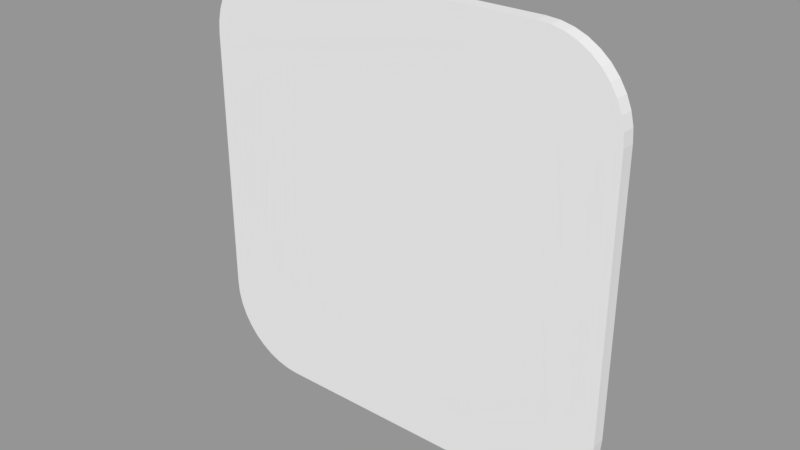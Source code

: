 # Source: quarterblock.blend  (saved by Blender 2.81.16; exported with 4.5.12 LTS)
import bpy
from mathutils import Matrix  # noqa: F401  (used for matrix-valued properties, if any)

bpy.ops.wm.read_factory_settings(use_empty=True)
scene = bpy.context.scene
scene.name = 'Scene'

# ---- collections
col_collection_1 = bpy.data.collections.new('Collection 1'); scene.collection.children.link(col_collection_1)

# ---- meshes
me_plane_002 = bpy.data.meshes.new('Plane.002')
me_plane_002.from_pydata([(-0.1249, 0.00637, 0.1998), (-0.1999, 0.00637, 0.1248), (-0.1367, 0.00637, 0.1989), (-0.1481, 0.00637, 0.1962), (-0.159, 0.00637, 0.1917), (-0.169, 0.00637, 0.1855), (-0.178, 0.00637, 0.1779), (-0.1856, 0.00637, 0.1689), (-0.1918, 0.00637, 0.1589), (-0.1963, 0.00637, 0.148), (-0.199, 0.00637, 0.1366), (0.1999, 0.00637, 0.1248), (0.1249, 0.00637, 0.1998), (0.199, 0.00637, 0.1366), (0.1963, 0.00637, 0.148), (0.1918, 0.00637, 0.1589), (0.1856, 0.00637, 0.1689), (0.178, 0.00637, 0.1779), (0.169, 0.00637, 0.1855), (0.159, 0.00637, 0.1917), (0.1481, 0.00637, 0.1962), (0.1367, 0.00637, 0.1989), (-0.1249, 0.00637, -0.1998), (-0.1999, 0.00637, -0.1248), (-0.1367, 0.00637, -0.1989), (-0.1481, 0.00637, -0.1962), (-0.159, 0.00637, -0.1917), (-0.169, 0.00637, -0.1855), (-0.178, 0.00637, -0.1779), (-0.1856, 0.00637, -0.1689), (-0.1918, 0.00637, -0.1589), (-0.1963, 0.00637, -0.148), (-0.199, 0.00637, -0.1366), (0.1249, 0.00637, -0.1998), (0.1999, 0.00637, -0.1248), (0.1367, 0.00637, -0.1989), (0.1481, 0.00637, -0.1962), (0.159, 0.00637, -0.1917), (0.169, 0.00637, -0.1855), (0.178, 0.00637, -0.1779), (0.1856, 0.00637, -0.1689), (0.1918, 0.00637, -0.1589), (0.1963, 0.00637, -0.148), (0.199, 0.00637, -0.1366), (-0.1249, -0.00637, 0.1998), (-0.1999, -0.00637, 0.1248), (-0.1367, -0.00637, 0.1989), (-0.1481, -0.00637, 0.1962), (-0.159, -0.00637, 0.1917), (-0.169, -0.00637, 0.1855), (-0.178, -0.00637, 0.1779), (-0.1856, -0.00637, 0.1689), (-0.1918, -0.00637, 0.1589), (-0.1963, -0.00637, 0.148), (-0.199, -0.00637, 0.1366), (0.1999, -0.00637, 0.1248), (0.1249, -0.00637, 0.1998), (0.199, -0.00637, 0.1366), (0.1963, -0.00637, 0.148), (0.1918, -0.00637, 0.1589), (0.1856, -0.00637, 0.1689), (0.178, -0.00637, 0.1779), (0.169, -0.00637, 0.1855), (0.159, -0.00637, 0.1917), (0.1481, -0.00637, 0.1962), (0.1367, -0.00637, 0.1989), (-0.1249, -0.00637, -0.1998), (-0.1999, -0.00637, -0.1248), (-0.1367, -0.00637, -0.1989), (-0.1481, -0.00637, -0.1962), (-0.159, -0.00637, -0.1917), (-0.169, -0.00637, -0.1855), (-0.178, -0.00637, -0.1779), (-0.1856, -0.00637, -0.1689), (-0.1918, -0.00637, -0.1589), (-0.1963, -0.00637, -0.148), (-0.199, -0.00637, -0.1366), (0.1249, -0.00637, -0.1998), (0.1999, -0.00637, -0.1248), (0.1367, -0.00637, -0.1989), (0.1481, -0.00637, -0.1962), (0.159, -0.00637, -0.1917), (0.169, -0.00637, -0.1855), (0.178, -0.00637, -0.1779), (0.1856, -0.00637, -0.1689), (0.1918, -0.00637, -0.1589), (0.1963, -0.00637, -0.148), (0.199, -0.00637, -0.1366)], [], [(1, 10, 9, 8, 7, 6, 5, 4, 3, 2, 0, 12, 21, 20, 19, 18, 17, 16, 15, 14, 13, 11, 34, 43, 42, 41, 40, 39, 38, 37, 36, 35, 33, 22, 24, 25, 26, 27, 28, 29, 30, 31, 32, 23), (45, 67, 76, 75, 74, 73, 72, 71, 70, 69, 68, 66, 77, 79, 80, 81, 82, 83, 84, 85, 86, 87, 78, 55, 57, 58, 59, 60, 61, 62, 63, 64, 65, 56, 44, 46, 47, 48, 49, 50, 51, 52, 53, 54), (18, 62, 61, 17), (32, 76, 67, 23), (9, 53, 52, 8), (37, 81, 80, 36), (17, 61, 60, 16), (8, 52, 51, 7), (36, 80, 79, 35), (16, 60, 59, 15), (7, 51, 50, 6), (35, 79, 77, 33), (15, 59, 58, 14), (6, 50, 49, 5), (33, 77, 66, 22), (14, 58, 57, 13), (5, 49, 48, 4), (22, 66, 68, 24), (13, 57, 55, 11), (4, 48, 47, 3), (24, 68, 69, 25), (11, 55, 78, 34), (3, 47, 46, 2), (25, 69, 70, 26), (34, 78, 87, 43), (2, 46, 44, 0), (26, 70, 71, 27), (43, 87, 86, 42), (0, 44, 56, 12), (27, 71, 72, 28), (42, 86, 85, 41), (12, 56, 65, 21), (28, 72, 73, 29), (41, 85, 84, 40), (21, 65, 64, 20), (29, 73, 74, 30), (23, 67, 45, 1), (40, 84, 83, 39), (20, 64, 63, 19), (30, 74, 75, 31), (1, 45, 54, 10), (39, 83, 82, 38), (19, 63, 62, 18), (31, 75, 76, 32), (10, 54, 53, 9), (38, 82, 81, 37)])
me_plane_002.use_remesh_preserve_volume = False
me_plane_002.use_remesh_preserve_attributes = False
me_plane_002.use_mirror_vertex_groups = False
me_plane_002.update()

# ---- objects
ob_xyplane = bpy.data.objects.new('xyplane', me_plane_002)

# ---- transforms, parenting, visibility, modifiers, constraints
ob_xyplane.location = (0.0, 0.0, 0.0)
ob_xyplane.lineart.crease_threshold = 0.0

# ---- collection membership
col_collection_1.objects.link(ob_xyplane)

# ---- scene / render settings (as saved in the file)
scene.frame_start = 0; scene.frame_end = 100; scene.frame_set(0)
scene.render.engine = 'BLENDER_EEVEE_NEXT'
scene.render.image_settings.file_format = 'FFMPEG'
scene.render.resolution_percentage = 50
scene.render.dither_intensity = 0.0
scene.cycles.use_denoising = False
scene.cycles.samples = 128
scene.cycles.sampling_pattern = 'TABULATED_SOBOL'
scene.cycles.use_adaptive_sampling = False
scene.cycles.use_light_tree = False
scene.cycles.blur_glossy = 0.0
scene.cycles.sample_clamp_indirect = 0.0
scene.view_settings.view_transform = 'Standard'
bpy.context.view_layer.update()

# ---- added for rendering (the .blend has no active camera and no usable light): camera, sun + grey world if the file has none
cam_auto = bpy.data.cameras.new('AutoCamera')
cam_auto.lens = 50.0
cam_auto.sensor_width = 36.0
cam_auto.clip_end = 1000.0
ob_auto_camera = bpy.data.objects.new('AutoCamera', cam_auto)
scene.collection.objects.link(ob_auto_camera)
ob_auto_camera.location = (0.523246, -0.627895, 0.418597)
ob_auto_camera.rotation_euler = (1.09748, -7.21219e-08, 0.694738)
scene.camera = ob_auto_camera
light_auto_sun = bpy.data.lights.new('AutoSun', 'SUN')
light_auto_sun.energy = 3.0
light_auto_sun.angle = 0.0523599
ob_auto_sun = bpy.data.objects.new('AutoSun', light_auto_sun)
scene.collection.objects.link(ob_auto_sun)
ob_auto_sun.rotation_euler = (0.872665, 0.174533, 0.523599)
if scene.world is None:
    world_auto = bpy.data.worlds.new('AutoWorld')
    world_auto.color = (0.3, 0.3, 0.3)
    scene.world = world_auto
bpy.context.view_layer.update()
